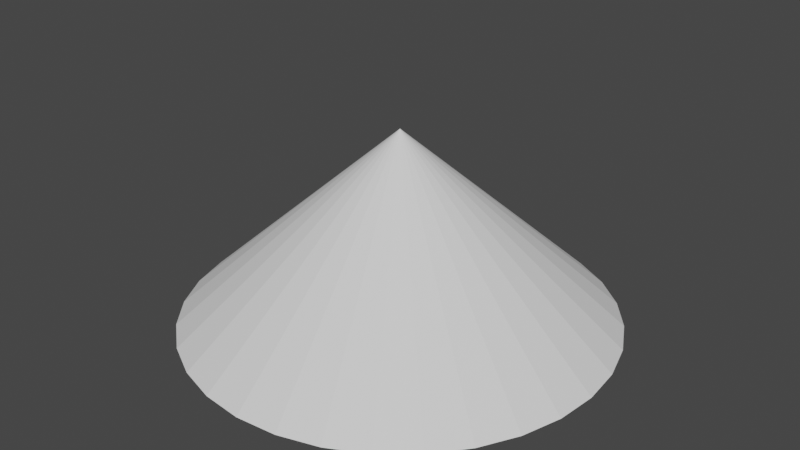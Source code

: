 # Source: Squished_Spike.blend  (saved by Blender 2.93.21; exported with 4.5.12 LTS)
import bpy
from mathutils import Matrix  # noqa: F401  (used for matrix-valued properties, if any)

bpy.ops.wm.read_factory_settings(use_empty=True)
scene = bpy.context.scene
scene.name = 'Scene'

# ---- world
world_world = bpy.data.worlds.new('World'); scene.world = world_world
world_world.use_nodes = True; world_world.node_tree.nodes.clear()
_N = world_world.node_tree.nodes; _L = world_world.node_tree.links
n0 = _N.new('ShaderNodeOutputWorld'); n0.name = 'World Output'; n0.location = (300, 300)
n1 = _N.new('ShaderNodeBackground'); n1.name = 'Background'; n1.location = (10, 300)
n1.inputs[0].default_value = (0.05088, 0.05088, 0.05088, 1.0)
_L.new(n1.outputs[0], n0.inputs[0])
n0.is_active_output = True
world_world.color = (0.05088, 0.05088, 0.05088)
world_world.use_sun_shadow = False
world_world.sun_shadow_jitter_overblur = 0.0

# ---- meshes
me_squished_spike = bpy.data.meshes.new('Squished Spike')
me_squished_spike.from_pydata([(4.441e-16, -1.05, -1.0), (0.1951, -1.05, -0.9808), (0.3827, -1.05, -0.9239), (0.5556, -1.05, -0.8315), (0.7071, -1.05, -0.7071), (0.8315, -1.05, -0.5556), (0.9239, -1.05, -0.3827), (0.9808, -1.05, -0.1951), (1.0, -1.05, 1.055e-08), (0.9808, -1.05, 0.1951), (0.9239, -1.05, 0.3827), (0.8315, -1.05, 0.5556), (0.7071, -1.05, 0.7071), (0.5556, -1.05, 0.8315), (0.3827, -1.05, 0.9239), (0.1951, -1.05, 0.9808), (-8.742e-08, -1.05, 1.0), (-0.1951, -1.05, 0.9808), (-0.3827, -1.05, 0.9239), (-0.5556, -1.05, 0.8315), (-0.7071, -1.05, 0.7071), (-0.8315, -1.05, 0.5556), (-0.9239, -1.05, 0.3827), (-0.9808, -1.05, 0.1951), (-1.0, -1.05, 1.055e-08), (-0.9808, -1.05, -0.1951), (-0.9239, -1.05, -0.3827), (-0.8315, -1.05, -0.5556), (-0.7071, -1.05, -0.7071), (-0.5556, -1.05, -0.8315), (-0.3827, -1.05, -0.9239), (-0.1951, -1.05, -0.9808), (4.441e-16, -0.15, 5.027e-08)], [], [(0, 32, 1), (1, 32, 2), (2, 32, 3), (3, 32, 4), (4, 32, 5), (5, 32, 6), (6, 32, 7), (7, 32, 8), (8, 32, 9), (9, 32, 10), (10, 32, 11), (11, 32, 12), (12, 32, 13), (13, 32, 14), (14, 32, 15), (15, 32, 16), (16, 32, 17), (17, 32, 18), (18, 32, 19), (19, 32, 20), (20, 32, 21), (21, 32, 22), (22, 32, 23), (23, 32, 24), (24, 32, 25), (25, 32, 26), (26, 32, 27), (27, 32, 28), (28, 32, 29), (29, 32, 30), (30, 32, 31), (31, 32, 0), (0, 1, 2, 3, 4, 5, 6, 7, 8, 9, 10, 11, 12, 13, 14, 15, 16, 17, 18, 19, 20, 21, 22, 23, 24, 25, 26, 27, 28, 29, 30, 31)])
_uv = me_squished_spike.uv_layers.new(name='UVMap')
_uv.uv.foreach_set('vector', [0.25, 0.49, 0.25, 0.25, 0.2968, 0.4854, 0.2968, 0.4854, 0.25, 0.25, 0.3418, 0.4717, 0.3418, 0.4717, 0.25, 0.25, 0.3833, 0.4496, 0.3833, 0.4496, 0.25, 0.25, 0.4197, 0.4197, 0.4197, 0.4197, 0.25, 0.25, 0.4496, 0.3833, 0.4496, 0.3833, 0.25, 0.25, 0.4717, 0.3418, 0.4717, 0.3418, 0.25, 0.25, 0.4854, 0.2968, 0.4854, 0.2968, 0.25, 0.25, 0.49, 0.25, 0.49, 0.25, 0.25, 0.25, 0.4854, 0.2032, 0.4854, 0.2032, 0.25, 0.25, 0.4717, 0.1582, 0.4717, 0.1582, 0.25, 0.25, 0.4496, 0.1167, 0.4496, 0.1167, 0.25, 0.25, 0.4197, 0.08029, 0.4197, 0.08029, 0.25, 0.25, 0.3833, 0.05045, 0.3833, 0.05045, 0.25, 0.25, 0.3418, 0.02827, 0.3418, 0.02827, 0.25, 0.25, 0.2968, 0.01461, 0.2968, 0.01461, 0.25, 0.25, 0.25, 0.01, 0.25, 0.01, 0.25, 0.25, 0.2032, 0.01461, 0.2032, 0.01461, 0.25, 0.25, 0.1582, 0.02827, 0.1582, 0.02827, 0.25, 0.25, 0.1167, 0.05045, 0.1167, 0.05045, 0.25, 0.25, 0.08029, 0.08029, 0.08029, 0.08029, 0.25, 0.25, 0.05045, 0.1167, 0.05045, 0.1167, 0.25, 0.25, 0.02827, 0.1582, 0.02827, 0.1582, 0.25, 0.25, 0.01461, 0.2032, 0.01461, 0.2032, 0.25, 0.25, 0.01, 0.25, 0.01, 0.25, 0.25, 0.25, 0.01461, 0.2968, 0.01461, 0.2968, 0.25, 0.25, 0.02827, 0.3418, 0.02827, 0.3418, 0.25, 0.25, 0.05045, 0.3833, 0.05045, 0.3833, 0.25, 0.25, 0.08029, 0.4197, 0.08029, 0.4197, 0.25, 0.25, 0.1167, 0.4496, 0.1167, 0.4496, 0.25, 0.25, 0.1582, 0.4717, 0.1582, 0.4717, 0.25, 0.25, 0.2032, 0.4854, 0.2032, 0.4854, 0.25, 0.25, 0.25, 0.49, 0.25, 0.49, 0.2968, 0.4854, 0.3418, 0.4717, 0.3833, 0.4496, 0.4197, 0.4197, 0.4496, 0.3833, 0.4717, 0.3418, 0.4854, 0.2968, 0.49, 0.25, 0.4854, 0.2032, 0.4717, 0.1582, 0.4496, 0.1167, 0.4197, 0.08029, 0.3833, 0.05045, 0.3418, 0.02827, 0.2968, 0.01461, 0.25, 0.01, 0.2032, 0.01461, 0.1582, 0.02827, 0.1167, 0.05045, 0.08029, 0.08029, 0.05045, 0.1167, 0.02827, 0.1582, 0.01461, 0.2032, 0.01, 0.25, 0.01461, 0.2968, 0.02827, 0.3418, 0.05045, 0.3833, 0.08029, 0.4197, 0.1167, 0.4496, 0.1582, 0.4717, 0.2032, 0.4854])
me_squished_spike.materials.append(None)
me_squished_spike.use_remesh_fix_poles = True
me_squished_spike.use_remesh_preserve_attributes = False
me_squished_spike.update()

# ---- objects
ob_squished_spike = bpy.data.objects.new('Squished Spike', me_squished_spike)

# ---- transforms, parenting, visibility, modifiers, constraints
ob_squished_spike.location = (0.0, 0.0, 0.0)
ob_squished_spike.rotation_euler = (1.571, 0.0, 0.0)
ob_squished_spike.lineart.crease_threshold = 0.0

# ---- collection membership
scene.collection.objects.link(ob_squished_spike)

# ---- scene / render settings (as saved in the file)
scene.frame_start = 1; scene.frame_end = 250; scene.frame_set(1)
scene.render.engine = 'BLENDER_EEVEE_NEXT'
scene.cycles.use_denoising = False
scene.cycles.samples = 128
scene.cycles.sampling_pattern = 'TABULATED_SOBOL'
scene.cycles.use_adaptive_sampling = False
scene.cycles.use_light_tree = False
scene.view_settings.view_transform = 'Filmic'
bpy.context.view_layer.update()

# ---- added for rendering (the .blend has no active camera and no usable light): camera, sun
cam_auto = bpy.data.cameras.new('AutoCamera')
cam_auto.lens = 50.0
cam_auto.sensor_width = 36.0
cam_auto.clip_end = 1000.0
ob_auto_camera = bpy.data.objects.new('AutoCamera', cam_auto)
scene.collection.objects.link(ob_auto_camera)
ob_auto_camera.location = (2.74622, -3.29546, 1.59697)
ob_auto_camera.rotation_euler = (1.09748, -7.21219e-08, 0.694738)
scene.camera = ob_auto_camera
light_auto_sun = bpy.data.lights.new('AutoSun', 'SUN')
light_auto_sun.energy = 3.0
light_auto_sun.angle = 0.0523599
ob_auto_sun = bpy.data.objects.new('AutoSun', light_auto_sun)
scene.collection.objects.link(ob_auto_sun)
ob_auto_sun.rotation_euler = (0.872665, 0.174533, 0.523599)
bpy.context.view_layer.update()

